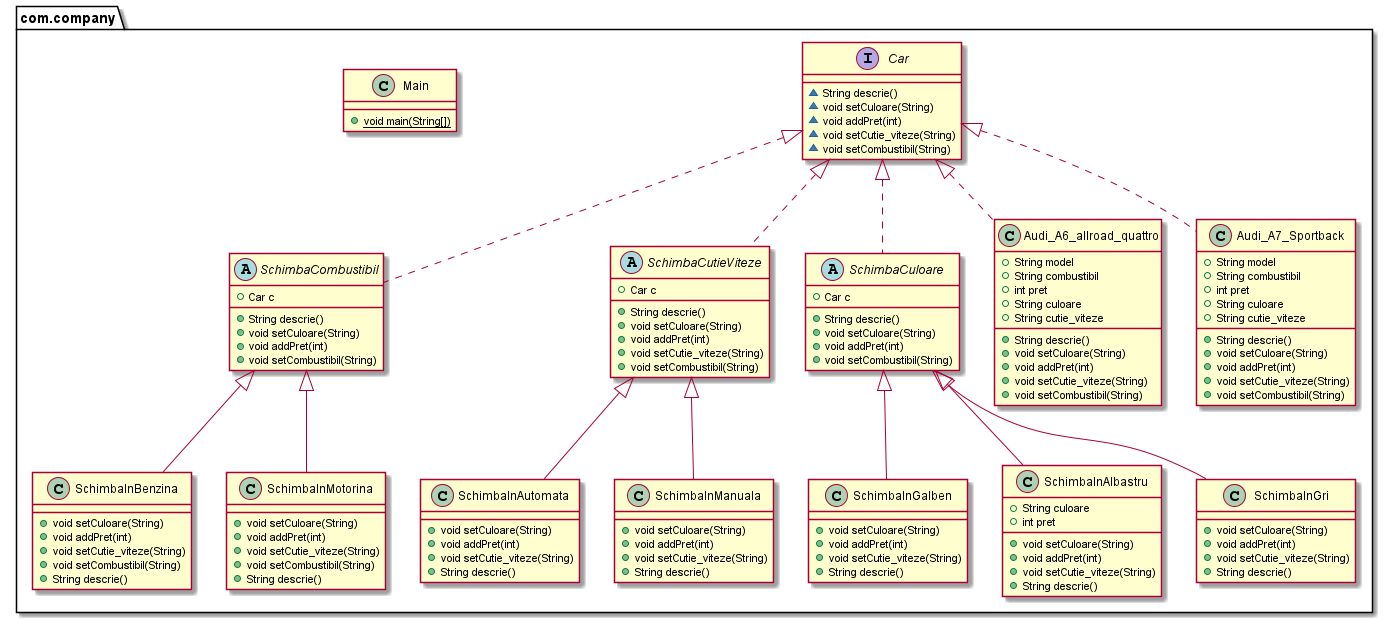

The diagram above was rendered by PlantUML. Its source (embedded in the PNG):
@startuml
abstract class com.company.SchimbaCombustibil {
+ Car c
+ String descrie()
+ void setCuloare(String)
+ void addPret(int)
+ void setCombustibil(String)
}
class com.company.SchimbaInBenzina {
+ void setCuloare(String)
+ void addPret(int)
+ void setCutie_viteze(String)
+ void setCombustibil(String)
+ String descrie()
}
class com.company.SchimbaInMotorina {
+ void setCuloare(String)
+ void addPret(int)
+ void setCutie_viteze(String)
+ void setCombustibil(String)
+ String descrie()
}
abstract class com.company.SchimbaCutieViteze {
+ Car c
+ String descrie()
+ void setCuloare(String)
+ void addPret(int)
+ void setCutie_viteze(String)
+ void setCombustibil(String)
}
class com.company.SchimbaInAutomata {
+ void setCuloare(String)
+ void addPret(int)
+ void setCutie_viteze(String)
+ String descrie()
}
class com.company.SchimbaInManuala {
+ void setCuloare(String)
+ void addPret(int)
+ void setCutie_viteze(String)
+ String descrie()
}
abstract class com.company.SchimbaCuloare {
+ Car c
+ String descrie()
+ void setCuloare(String)
+ void addPret(int)
+ void setCombustibil(String)
}
class com.company.SchimbaInGalben {
+ void setCuloare(String)
+ void addPret(int)
+ void setCutie_viteze(String)
+ String descrie()
}
class com.company.SchimbaInAlbastru {
+ String culoare
+ int pret
+ void setCuloare(String)
+ void addPret(int)
+ void setCutie_viteze(String)
+ String descrie()
}
class com.company.SchimbaInGri {
+ void setCuloare(String)
+ void addPret(int)
+ void setCutie_viteze(String)
+ String descrie()
}
interface com.company.Car {
~ String descrie()
~ void setCuloare(String)
~ void addPret(int)
~ void setCutie_viteze(String)
~ void setCombustibil(String)
}
class com.company.Audi_A6_allroad_quattro {
+ String model
+ String combustibil
+ int pret
+ String culoare
+ String cutie_viteze
+ String descrie()
+ void setCuloare(String)
+ void addPret(int)
+ void setCutie_viteze(String)
+ void setCombustibil(String)
}
class com.company.Audi_A7_Sportback {
+ String model
+ String combustibil
+ int pret
+ String culoare
+ String cutie_viteze
+ String descrie()
+ void setCuloare(String)
+ void addPret(int)
+ void setCutie_viteze(String)
+ void setCombustibil(String)
}
class com.company.Main {
+ {static} void main(String[])
}


com.company.Car <|.. com.company.SchimbaCombustibil
com.company.SchimbaCombustibil <|-- com.company.SchimbaInBenzina
com.company.SchimbaCombustibil <|-- com.company.SchimbaInMotorina
com.company.Car <|.. com.company.SchimbaCutieViteze
com.company.SchimbaCutieViteze <|-- com.company.SchimbaInAutomata
com.company.SchimbaCutieViteze <|-- com.company.SchimbaInManuala
com.company.Car <|.. com.company.SchimbaCuloare
com.company.SchimbaCuloare <|-- com.company.SchimbaInGalben
com.company.SchimbaCuloare <|-- com.company.SchimbaInAlbastru
com.company.SchimbaCuloare <|-- com.company.SchimbaInGri
com.company.Car <|.. com.company.Audi_A6_allroad_quattro
com.company.Car <|.. com.company.Audi_A7_Sportback
@enduml